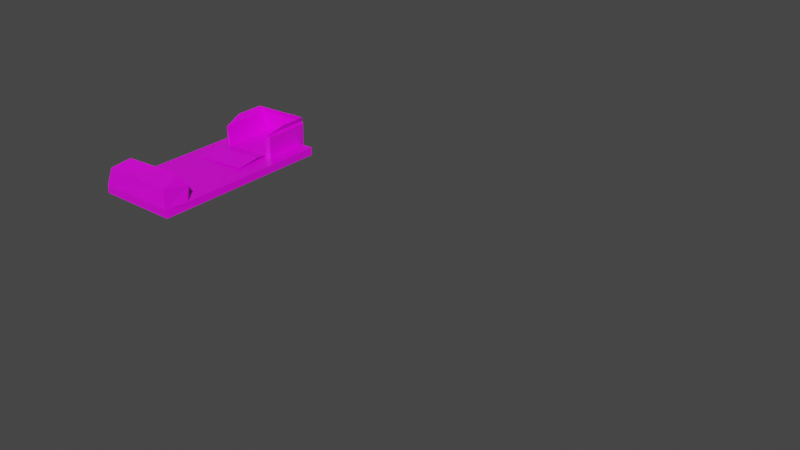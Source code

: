 # Source: merchant_bag_open.blend  (saved by Blender 2.83.19; exported with 4.5.12 LTS)
import bpy
from mathutils import Matrix  # noqa: F401  (used for matrix-valued properties, if any)

bpy.ops.wm.read_factory_settings(use_empty=True)
scene = bpy.context.scene
scene.name = 'Scene'

# ---- collections
col_collection = bpy.data.collections.new('Collection'); scene.collection.children.link(col_collection)

# ---- images (referenced by path relative to the original .blend; pixels are not part of the script)
import os
ASSET_DIR = os.environ.get("B2B_ASSET_DIR", "")  # directory of the original .blend (textures are referenced by path, not embedded)
HERE = os.path.dirname(os.path.abspath(__file__))  # packed textures are extracted next to this script under _unpacked/

def load_image(name, relpath, width, height, colorspace="sRGB"):
    """Load a texture the original file referenced (path relative to the .blend, or extracted next to this script)."""
    p = next((c for c in (os.path.join(HERE, relpath), os.path.join(ASSET_DIR, relpath)) if relpath and os.path.exists(c)), "")
    if p:
        img = bpy.data.images.load(p, check_existing=True)
        img.name = name
    else:  # same state as the original file: an image datablock whose file is absent (Cycles renders it pink)
        img = bpy.data.images.new(name, width, height)
        img.source = "FILE"
        img.filepath = "//" + (relpath or name)
    img.colorspace_settings.name = colorspace
    return img
img_new_pallete_png_002 = load_image('new_pallete.png.002', 'new_pallete.png', 1024, 1024, 'sRGB')
img_new_pallete_png = load_image('new_pallete.png', 'new_pallete.png', 1024, 1024, 'sRGB')

# ---- materials (node trees are filled in below, after node groups)
mat_material_003 = bpy.data.materials.new('Material.003')
mat_material_003.alpha_threshold = 0.0
mat_material_003.use_transparent_shadow = False
mat_material_003.line_color = (0.0, 0.0, 0.0, 1.0)
mat_material_001 = bpy.data.materials.new('Material.001')
mat_material_001.alpha_threshold = 0.0
mat_material_001.use_transparent_shadow = False
mat_material_001.line_color = (0.0, 0.0, 0.0, 1.0)

# ---- material node trees
mat_material_003.use_nodes = True; mat_material_003.node_tree.nodes.clear()
_N = mat_material_003.node_tree.nodes; _L = mat_material_003.node_tree.links
n0 = _N.new('ShaderNodeOutputMaterial'); n0.name = 'Material Output'; n0.location = (300, 300)
n1 = _N.new('ShaderNodeBsdfPrincipled'); n1.name = 'Principled BSDF'; n1.location = (10, 300)
n1.distribution = 'GGX'
n1.subsurface_method = 'BURLEY'
n1.inputs[2].default_value = 0.4
n1.inputs[3].default_value = 1.45
n1.inputs[27].default_value = (0.0, 0.0, 0.0, 1.0)
n1.inputs[28].default_value = 1.0
n2 = _N.new('ShaderNodeTexImage'); n2.name = 'Image Texture'; n2.location = (-280, 280)
n2.image = img_new_pallete_png_002
n2.interpolation = 'Closest'
_L.new(n1.outputs[0], n0.inputs[0])
_L.new(n2.outputs[0], n1.inputs[0])
n0.is_active_output = True
mat_material_001.use_nodes = True; mat_material_001.node_tree.nodes.clear()
_N = mat_material_001.node_tree.nodes; _L = mat_material_001.node_tree.links
n0 = _N.new('ShaderNodeOutputMaterial'); n0.name = 'Material Output'; n0.location = (300, 300)
n1 = _N.new('ShaderNodeBsdfPrincipled'); n1.name = 'Principled BSDF'; n1.location = (10, 300)
n1.distribution = 'GGX'
n1.subsurface_method = 'BURLEY'
n1.inputs[2].default_value = 0.4
n1.inputs[3].default_value = 1.45
n1.inputs[27].default_value = (0.0, 0.0, 0.0, 1.0)
n1.inputs[28].default_value = 1.0
n2 = _N.new('ShaderNodeTexImage'); n2.name = 'Image Texture'; n2.location = (-280, 280)
n2.image = img_new_pallete_png
n2.interpolation = 'Closest'
_L.new(n1.outputs[0], n0.inputs[0])
_L.new(n2.outputs[0], n1.inputs[0])
n0.is_active_output = True

# ---- world
world_world = bpy.data.worlds.new('World'); scene.world = world_world
world_world.use_nodes = True; world_world.node_tree.nodes.clear()
_N = world_world.node_tree.nodes; _L = world_world.node_tree.links
n0 = _N.new('ShaderNodeOutputWorld'); n0.name = 'World Output'; n0.location = (300, 300)
n1 = _N.new('ShaderNodeBackground'); n1.name = 'Background'; n1.location = (10, 300)
n1.inputs[0].default_value = (0.05088, 0.05088, 0.05088, 1.0)
_L.new(n1.outputs[0], n0.inputs[0])
n0.is_active_output = True
world_world.color = (0.05088, 0.05088, 0.05088)
world_world.use_sun_shadow = False
world_world.sun_shadow_jitter_overblur = 0.0

# ---- meshes
me_cube_008 = bpy.data.meshes.new('Cube.008')
me_cube_008.from_pydata([], [], [])
_uv = me_cube_008.uv_layers.new(name='UVMap')
_uv.uv.foreach_set('vector', [])
me_cube_008.materials.append(mat_material_003)
me_cube_008.use_remesh_preserve_volume = False
me_cube_008.use_remesh_preserve_attributes = False
me_cube_008.use_mirror_vertex_groups = False
me_cube_008.update()
me_cube_009 = bpy.data.meshes.new('Cube.009')
me_cube_009.from_pydata([(-1.0, -1.0, -0.004806), (-1.0, -1.261, 0.1202), (-1.0, 1.289, -0.004806), (-1.0, 1.289, 0.1202), (1.0, -1.0, -0.004806), (0.9981, -1.267, 0.1116), (1.0, 1.289, -0.004806), (1.0, 1.289, 0.1202), (-1.0, -1.666, -0.004806), (-1.0, -1.666, 0.1202), (0.9739, -1.672, 0.1264), (1.0, -1.666, -0.004806), (0.8977, -1.179, 0.3161), (-0.875, -1.183, 0.3228), (0.8803, -1.617, 0.4242), (-0.875, -1.624, 0.415), (0.7402, -1.251, 0.4895), (-0.7402, -1.333, 0.4955), (-0.7345, 1.388, 0.4256), (0.4697, 1.451, 0.4277), (-0.632, 0.514, 0.4546), (-0.7314, 1.375, 0.01959), (-0.8075, 1.344, 0.4084), (-0.8032, 1.333, 0.5221), (0.5492, 1.404, 0.5244), (-0.7457, 0.8426, 0.5383), (0.6068, 0.913, 0.5406), (0.5722, 0.5767, 0.4567), (0.5754, 0.5634, 0.08234), (0.6456, 0.6191, 0.4359), (0.5522, 1.415, 0.4108), (0.6482, 0.6082, 0.1019), (0.5551, 1.403, 0.04147), (0.4728, 1.438, 0.02165), (-0.6288, 0.5007, 0.08028), (-0.7115, 0.5375, 0.1026), (-0.8046, 1.332, 0.03914), (-0.714, 0.5483, 0.4306), (0.5581, 0.5557, 0.1526), (-0.6461, 0.493, 0.1505), (0.604, 0.3537, 0.1805), (-0.6002, 0.291, 0.1784), (0.625, -0.03913, 0.1369), (-0.5792, -0.1018, 0.1348), (0.604, 0.1365, 0.1507), (-0.6002, 0.07384, 0.1486), (0.5558, 0.5917, 0.1396), (0.4396, 1.432, 0.1421), (-0.7149, 1.361, 0.141), (-0.5987, 0.5209, 0.1386)], [(44, 45)], [(0, 1, 3, 2), (2, 3, 7, 6), (6, 7, 5, 4), (1, 0, 8, 9), (2, 6, 4, 0), (7, 3, 1, 5), (11, 10, 9, 8), (0, 4, 11, 8), (10, 5, 12, 14), (4, 5, 10, 11), (14, 12, 16), (1, 9, 15, 13), (9, 10, 14, 15), (5, 1, 13, 12), (15, 14, 16, 17), (13, 15, 17), (12, 13, 17, 16), (19, 18, 23, 24), (18, 20, 25, 23), (20, 18, 22, 37), (18, 21, 36, 22), (41, 40, 42, 43), (39, 38, 40, 41), (27, 19, 24, 26), (34, 28, 38, 39), (19, 27, 29, 30), (27, 28, 31, 29), (30, 29, 31, 32), (28, 33, 32, 31), (33, 19, 30, 32), (28, 34, 49, 46), (21, 34, 35, 36), (34, 20, 37, 35), (36, 35, 37, 22), (19, 33, 21, 18), (47, 46, 49, 48), (21, 33, 47, 48), (34, 21, 48, 49), (33, 28, 46, 47), (21, 18, 20, 48), (49, 48, 20), (47, 46, 27), (27, 19, 47), (27, 46, 28), (34, 49, 20)])
me_cube_009.polygons.foreach_set('material_index', [0, 0, 0, 0, 0, 0, 0, 0, 0, 0, 0, 0, 0, 0, 0, 0, 0, 1, 1, 1, 1, 1, 1, 1, 1, 1, 1, 1, 1, 1, 1, 1, 1, 1, 1, 1, 1, 1, 1, 1, 1, 1, 1, 1, 1])
_uv = me_cube_009.uv_layers.new(name='UVMap')
_uv.uv.foreach_set('vector', [0.1855, 0.3125, 0.1855, 0.3125, 0.1855, 0.3125, 0.1855, 0.3125, 0.1855, 0.3125, 0.1855, 0.3125, 0.1855, 0.3125, 0.1855, 0.3125, 0.1855, 0.3125, 0.1855, 0.3125, 0.1855, 0.3125, 0.1855, 0.3125, 0.1855, 0.3125, 0.1855, 0.3125, 0.1855, 0.3125, 0.1855, 0.3125, 0.1875, 0.3281, 0.1875, 0.3281, 0.1875, 0.3281, 0.1875, 0.3281, 0.8184, 0.7109, 0.8184, 0.7109, 0.8184, 0.7109, 0.8184, 0.7109, 0.05469, 0.4277, 0.05469, 0.4277, 0.05469, 0.4277, 0.05469, 0.4277, 0.1875, 0.3281, 0.1875, 0.3281, 0.1875, 0.3281, 0.1875, 0.3281, 0.1875, 0.3281, 0.1875, 0.3281, 0.1875, 0.3281, 0.1875, 0.3281, 0.1855, 0.3125, 0.1855, 0.3125, 0.1855, 0.3125, 0.1855, 0.3125, 0.1875, 0.3281, 0.1875, 0.3281, 0.1875, 0.3281, 0.1875, 0.3281, 0.1875, 0.3281, 0.1875, 0.3281, 0.1875, 0.3281, 0.05469, 0.4277, 0.05469, 0.4277, 0.05469, 0.4277, 0.05469, 0.4277, 0.05469, 0.4277, 0.05469, 0.4277, 0.05469, 0.4277, 0.05469, 0.4277, 0.05469, 0.4277, 0.05469, 0.4277, 0.05469, 0.4277, 0.05469, 0.4277, 0.1875, 0.3281, 0.1875, 0.3281, 0.1875, 0.3281, 0.05469, 0.4277, 0.05469, 0.4277, 0.05469, 0.4277, 0.05469, 0.4277, 0.1835, 0.4448, 0.1835, 0.4448, 0.1835, 0.4448, 0.1835, 0.4448, 0.1835, 0.4448, 0.1835, 0.4448, 0.1835, 0.4448, 0.1835, 0.4448, 0.1835, 0.4448, 0.1835, 0.4448, 0.1835, 0.4448, 0.1835, 0.4448, 0.1835, 0.4448, 0.1835, 0.4448, 0.1835, 0.4448, 0.1835, 0.4448, 0.1835, 0.4448, 0.1835, 0.4448, 0.1835, 0.4448, 0.1835, 0.4448, 0.1835, 0.4448, 0.1835, 0.4448, 0.1835, 0.4448, 0.1835, 0.4448, 0.1835, 0.4448, 0.1835, 0.4448, 0.1835, 0.4448, 0.1835, 0.4448, 0.1835, 0.4448, 0.1835, 0.4448, 0.1835, 0.4448, 0.1835, 0.4448, 0.1835, 0.4448, 0.1835, 0.4448, 0.1835, 0.4448, 0.1835, 0.4448, 0.1835, 0.4448, 0.1835, 0.4448, 0.1835, 0.4448, 0.1835, 0.4448, 0.1952, 0.562, 0.1952, 0.562, 0.1952, 0.562, 0.1952, 0.562, 0.1835, 0.4448, 0.1835, 0.4448, 0.1835, 0.4448, 0.1835, 0.4448, 0.1835, 0.4448, 0.1835, 0.4448, 0.1835, 0.4448, 0.1835, 0.4448, 0.1835, 0.4448, 0.1835, 0.4448, 0.1835, 0.4448, 0.1835, 0.4448, 0.1835, 0.4448, 0.1835, 0.4448, 0.1835, 0.4448, 0.1835, 0.4448, 0.1835, 0.4448, 0.1835, 0.4448, 0.1835, 0.4448, 0.1835, 0.4448, 0.1952, 0.562, 0.1952, 0.562, 0.1952, 0.562, 0.1952, 0.562, 0.1952, 0.562, 0.1952, 0.562, 0.1952, 0.562, 0.1952, 0.562, 0.1952, 0.562, 0.1952, 0.562, 0.1952, 0.562, 0.1952, 0.562, 0.1835, 0.4448, 0.1835, 0.4448, 0.1835, 0.4448, 0.1835, 0.4448, 0.1835, 0.4448, 0.1835, 0.4448, 0.1835, 0.4448, 0.1835, 0.4448, 0.1835, 0.4448, 0.1835, 0.4448, 0.1835, 0.4448, 0.1835, 0.4448, 0.1835, 0.4448, 0.1835, 0.4448, 0.1835, 0.4448, 0.1835, 0.4448, 0.1835, 0.4448, 0.1835, 0.4448, 0.1835, 0.4448, 0.1835, 0.4448, 0.1835, 0.4448, 0.1835, 0.4448, 0.1835, 0.4448, 0.1835, 0.4448, 0.1835, 0.4448, 0.1835, 0.4448, 0.1835, 0.4448, 0.1835, 0.4448, 0.1835, 0.4448, 0.1835, 0.4448, 0.1835, 0.4448])
me_cube_009.materials.append(mat_material_001)
me_cube_009.materials.append(mat_material_003)
me_cube_009.use_remesh_fix_poles = True
me_cube_009.use_remesh_preserve_attributes = False
me_cube_009.use_mirror_vertex_groups = False
me_cube_009.update()

# ---- objects
ob_merchant_002 = bpy.data.objects.new('merchant.002', me_cube_008)
ob_cube = bpy.data.objects.new('Cube', me_cube_009)

# ---- transforms, parenting, visibility, modifiers, constraints
ob_merchant_002.location = (8.0, 0.0, 0.0)
ob_merchant_002.rotation_euler = (-0.0, 1.571, 0.0)
ob_merchant_002.lock_rotations_4d = False
ob_merchant_002.empty_display_type = 'ARROWS'
ob_merchant_002.lineart.crease_threshold = 0.0
ob_cube.location = (0.0, 0.0, 0.0)
ob_cube.scale = (0.6659, 1.0, 1.0)
ob_cube.lineart.crease_threshold = 0.0

# ---- collection membership
col_collection.objects.link(ob_merchant_002)
col_collection.objects.link(ob_cube)

# ---- scene / render settings (as saved in the file)
scene.frame_start = 1; scene.frame_end = 250; scene.frame_set(1)
scene.render.engine = 'BLENDER_EEVEE_NEXT'
scene.cycles.use_denoising = False
scene.cycles.samples = 128
scene.cycles.sampling_pattern = 'TABULATED_SOBOL'
scene.cycles.use_adaptive_sampling = False
scene.cycles.use_light_tree = False
scene.view_settings.view_transform = 'Filmic'
bpy.context.view_layer.update()

# ---- added for rendering (the .blend has no active camera and no usable light): camera, sun
cam_auto = bpy.data.cameras.new('AutoCamera')
cam_auto.lens = 50.0
cam_auto.sensor_width = 36.0
cam_auto.clip_end = 1000.0
ob_auto_camera = bpy.data.objects.new('AutoCamera', cam_auto)
scene.collection.objects.link(ob_auto_camera)
ob_auto_camera.location = (12.2046, -10.3553, 7.09796)
ob_auto_camera.rotation_euler = (1.09748, -7.21219e-08, 0.694738)
scene.camera = ob_auto_camera
light_auto_sun = bpy.data.lights.new('AutoSun', 'SUN')
light_auto_sun.energy = 3.0
light_auto_sun.angle = 0.0523599
ob_auto_sun = bpy.data.objects.new('AutoSun', light_auto_sun)
scene.collection.objects.link(ob_auto_sun)
ob_auto_sun.rotation_euler = (0.872665, 0.174533, 0.523599)
bpy.context.view_layer.update()
